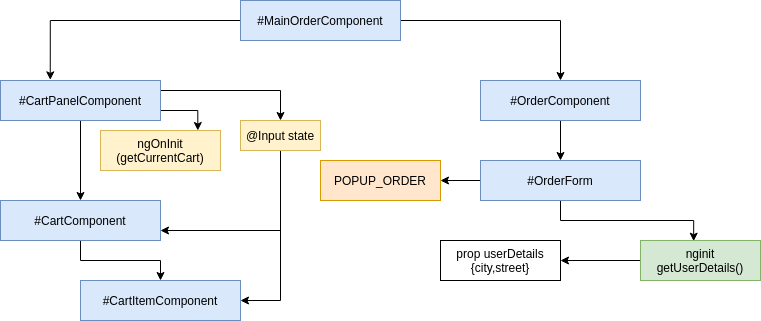

The diagram above was exported from draw.io. Its source (the exported page's mxGraphModel, read from the mxfile embedded in the PNG):
<mxGraphModel dx="637" dy="326" grid="1" gridSize="10" guides="1" tooltips="1" connect="1" arrows="1" fold="1" page="1" pageScale="1" pageWidth="1100" pageHeight="850" math="0" shadow="0">
  <root>
    <mxCell id="0" />
    <mxCell id="1" parent="0" />
    <mxCell id="5" style="edgeStyle=orthogonalEdgeStyle;rounded=0;orthogonalLoop=1;jettySize=auto;html=1;entryX=0.5;entryY=0;entryDx=0;entryDy=0;" parent="1" source="2" target="4" edge="1">
      <mxGeometry relative="1" as="geometry" />
    </mxCell>
    <mxCell id="6" style="edgeStyle=orthogonalEdgeStyle;rounded=0;orthogonalLoop=1;jettySize=auto;html=1;entryX=0.311;entryY=-0.016;entryDx=0;entryDy=0;entryPerimeter=0;" parent="1" source="2" target="3" edge="1">
      <mxGeometry relative="1" as="geometry" />
    </mxCell>
    <mxCell id="2" value="#MainOrderComponent" style="whiteSpace=wrap;html=1;fillColor=#dae8fc;strokeColor=#6c8ebf;" parent="1" vertex="1">
      <mxGeometry x="280" y="40" width="160" height="40" as="geometry" />
    </mxCell>
    <mxCell id="8" style="edgeStyle=orthogonalEdgeStyle;rounded=0;orthogonalLoop=1;jettySize=auto;html=1;entryX=0.5;entryY=0;entryDx=0;entryDy=0;" parent="1" source="3" target="7" edge="1">
      <mxGeometry relative="1" as="geometry" />
    </mxCell>
    <mxCell id="12" style="edgeStyle=orthogonalEdgeStyle;rounded=0;orthogonalLoop=1;jettySize=auto;html=1;entryX=0.811;entryY=0;entryDx=0;entryDy=0;entryPerimeter=0;exitX=1;exitY=0.75;exitDx=0;exitDy=0;" parent="1" source="3" target="9" edge="1">
      <mxGeometry relative="1" as="geometry" />
    </mxCell>
    <mxCell id="27" style="edgeStyle=orthogonalEdgeStyle;rounded=0;orthogonalLoop=1;jettySize=auto;html=1;entryX=0.5;entryY=0;entryDx=0;entryDy=0;exitX=1;exitY=0.25;exitDx=0;exitDy=0;" edge="1" parent="1" source="3" target="26">
      <mxGeometry relative="1" as="geometry">
        <Array as="points">
          <mxPoint x="320" y="130" />
        </Array>
      </mxGeometry>
    </mxCell>
    <mxCell id="3" value="#CartPanelComponent" style="whiteSpace=wrap;html=1;fillColor=#dae8fc;strokeColor=#6c8ebf;" parent="1" vertex="1">
      <mxGeometry x="40" y="120" width="160" height="40" as="geometry" />
    </mxCell>
    <mxCell id="14" style="edgeStyle=orthogonalEdgeStyle;rounded=0;orthogonalLoop=1;jettySize=auto;html=1;entryX=0.5;entryY=0;entryDx=0;entryDy=0;" parent="1" source="4" target="13" edge="1">
      <mxGeometry relative="1" as="geometry" />
    </mxCell>
    <mxCell id="4" value="#OrderComponent" style="whiteSpace=wrap;html=1;fillColor=#dae8fc;strokeColor=#6c8ebf;" parent="1" vertex="1">
      <mxGeometry x="520" y="120" width="160" height="40" as="geometry" />
    </mxCell>
    <mxCell id="25" value="" style="edgeStyle=orthogonalEdgeStyle;rounded=0;orthogonalLoop=1;jettySize=auto;html=1;" edge="1" parent="1" source="7" target="24">
      <mxGeometry relative="1" as="geometry" />
    </mxCell>
    <mxCell id="7" value="#CartComponent" style="whiteSpace=wrap;html=1;fillColor=#dae8fc;strokeColor=#6c8ebf;" parent="1" vertex="1">
      <mxGeometry x="40" y="240" width="160" height="40" as="geometry" />
    </mxCell>
    <mxCell id="9" value="ngOnInit&lt;br&gt;(getCurrentCart)&lt;br&gt;" style="whiteSpace=wrap;html=1;strokeColor=#d6b656;fillColor=#fff2cc;" parent="1" vertex="1">
      <mxGeometry x="140" y="170" width="120" height="40" as="geometry" />
    </mxCell>
    <mxCell id="17" style="edgeStyle=orthogonalEdgeStyle;rounded=0;orthogonalLoop=1;jettySize=auto;html=1;entryX=1;entryY=0.5;entryDx=0;entryDy=0;" parent="1" source="13" target="15" edge="1">
      <mxGeometry relative="1" as="geometry" />
    </mxCell>
    <mxCell id="20" style="edgeStyle=orthogonalEdgeStyle;rounded=0;orthogonalLoop=1;jettySize=auto;html=1;entryX=0.443;entryY=0.017;entryDx=0;entryDy=0;entryPerimeter=0;" parent="1" source="13" target="19" edge="1">
      <mxGeometry relative="1" as="geometry" />
    </mxCell>
    <mxCell id="13" value="#OrderForm" style="whiteSpace=wrap;html=1;strokeColor=#6c8ebf;fillColor=#dae8fc;" parent="1" vertex="1">
      <mxGeometry x="520" y="200" width="160" height="40" as="geometry" />
    </mxCell>
    <mxCell id="15" value="POPUP_ORDER" style="whiteSpace=wrap;html=1;strokeColor=#d79b00;fillColor=#ffe6cc;" parent="1" vertex="1">
      <mxGeometry x="360" y="200" width="120" height="40" as="geometry" />
    </mxCell>
    <mxCell id="23" style="edgeStyle=orthogonalEdgeStyle;rounded=0;orthogonalLoop=1;jettySize=auto;html=1;entryX=1;entryY=0.5;entryDx=0;entryDy=0;" parent="1" source="19" target="21" edge="1">
      <mxGeometry relative="1" as="geometry" />
    </mxCell>
    <mxCell id="19" value="nginit&lt;br&gt;getUserDetails()" style="whiteSpace=wrap;html=1;strokeColor=#82b366;fillColor=#d5e8d4;" parent="1" vertex="1">
      <mxGeometry x="680" y="280" width="120" height="40" as="geometry" />
    </mxCell>
    <mxCell id="21" value="prop userDetails&lt;br&gt;{city,street}" style="whiteSpace=wrap;html=1;" parent="1" vertex="1">
      <mxGeometry x="480" y="280" width="120" height="40" as="geometry" />
    </mxCell>
    <mxCell id="22" style="edgeStyle=orthogonalEdgeStyle;rounded=0;orthogonalLoop=1;jettySize=auto;html=1;exitX=0.5;exitY=1;exitDx=0;exitDy=0;" parent="1" source="21" target="21" edge="1">
      <mxGeometry relative="1" as="geometry" />
    </mxCell>
    <mxCell id="24" value="#CartItemComponent" style="whiteSpace=wrap;html=1;strokeColor=#6c8ebf;fillColor=#dae8fc;" vertex="1" parent="1">
      <mxGeometry x="120" y="320" width="160" height="40" as="geometry" />
    </mxCell>
    <mxCell id="28" style="edgeStyle=orthogonalEdgeStyle;rounded=0;orthogonalLoop=1;jettySize=auto;html=1;entryX=1;entryY=0.75;entryDx=0;entryDy=0;" edge="1" parent="1" source="26" target="7">
      <mxGeometry relative="1" as="geometry">
        <Array as="points">
          <mxPoint x="320" y="270" />
        </Array>
      </mxGeometry>
    </mxCell>
    <mxCell id="29" style="edgeStyle=orthogonalEdgeStyle;rounded=0;orthogonalLoop=1;jettySize=auto;html=1;entryX=1;entryY=0.5;entryDx=0;entryDy=0;" edge="1" parent="1" source="26" target="24">
      <mxGeometry relative="1" as="geometry" />
    </mxCell>
    <mxCell id="26" value="@Input state" style="whiteSpace=wrap;html=1;fillColor=#fff2cc;strokeColor=#d6b656;" vertex="1" parent="1">
      <mxGeometry x="280" y="160" width="80" height="30" as="geometry" />
    </mxCell>
  </root>
</mxGraphModel>